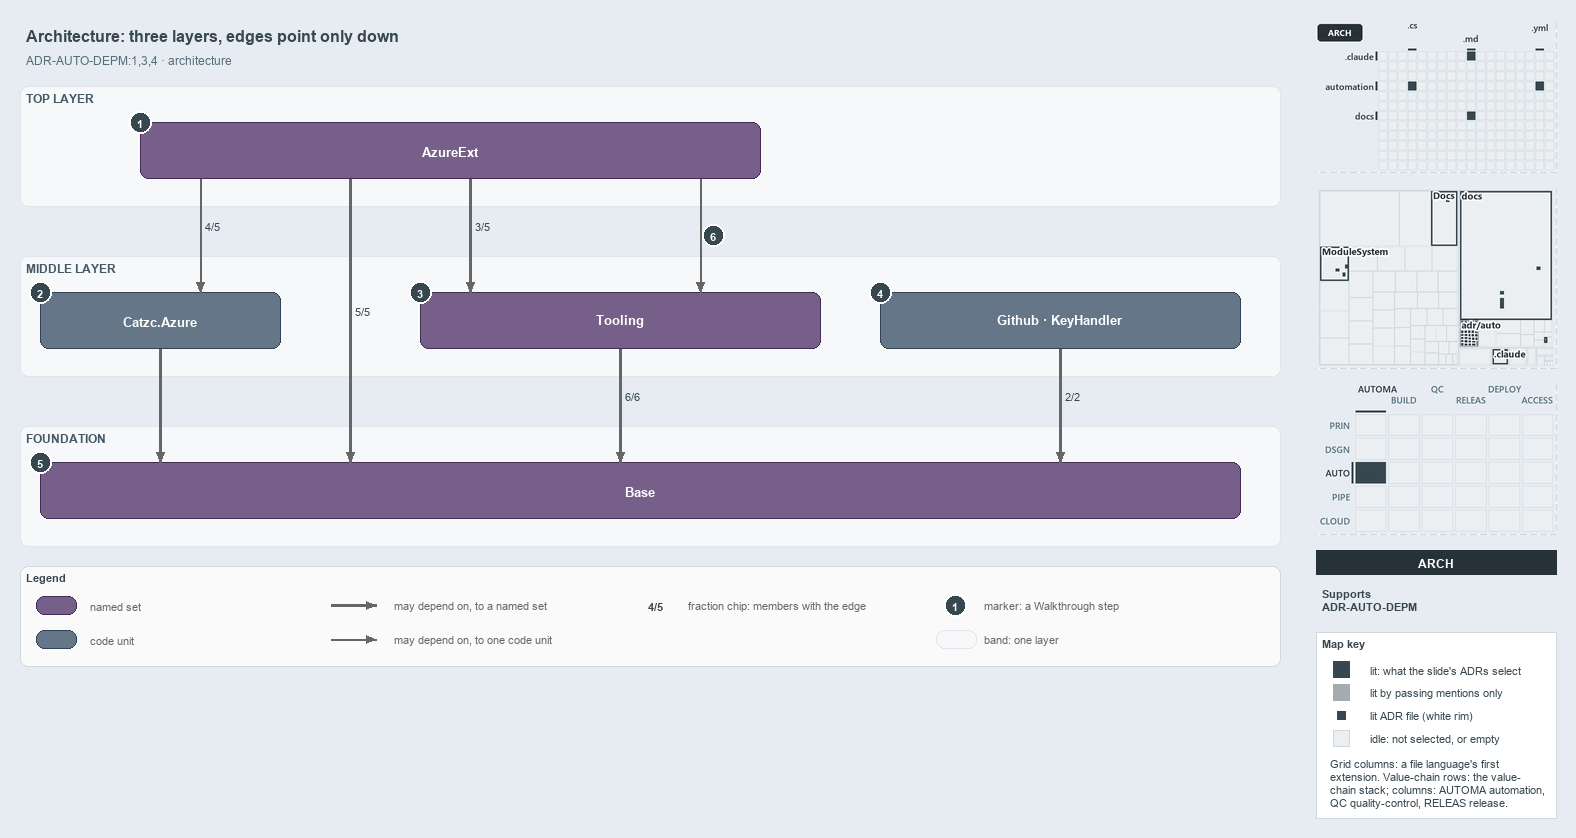

The diagram above was exported from draw.io. Its source (the exported page's mxGraphModel, read from the mxfile embedded in the PNG):
<mxGraphModel dx="1024" dy="768" grid="0" gridSize="10" guides="1" tooltips="1" connect="1" arrows="1" fold="1" page="1" pageScale="1" pageWidth="1572" pageHeight="700" background="#E6ECF2" math="0" shadow="0">
  <root>
    <mxCell id="0" />
    <mxCell id="1" parent="0" />
    <mxCell id="title" value="Architecture: three layers, edges point only down" style="text;html=1;align=left;verticalAlign=middle;fontSize=16;fontStyle=1;fontColor=#37474F;" vertex="1" parent="1">
      <mxGeometry x="20" y="14" width="1260" height="30" as="geometry" />
    </mxCell>
    <mxCell id="subtitle" value="ADR-AUTO-DEPM:1,3,4 &amp;#183; architecture" style="text;html=1;align=left;verticalAlign=middle;fontSize=12;fontColor=#546E7A;" vertex="1" parent="1">
      <mxGeometry x="20" y="44" width="1240" height="20" as="geometry" />
    </mxCell>
    <mxCell id="band-top" value="TOP LAYER" style="rounded=1;html=1;arcSize=3;fillColor=#F6F8FA;strokeColor=#E1E4E8;verticalAlign=top;align=left;spacingLeft=8;fontStyle=1;fontSize=12;fontColor=#455A64;" vertex="1" parent="1">
      <mxGeometry x="20" y="80" width="1260" height="120" as="geometry" />
    </mxCell>
    <mxCell id="band-middle" value="MIDDLE LAYER" style="rounded=1;html=1;arcSize=3;fillColor=#F6F8FA;strokeColor=#E1E4E8;verticalAlign=top;align=left;spacingLeft=8;fontStyle=1;fontSize=12;fontColor=#455A64;" vertex="1" parent="1">
      <mxGeometry x="20" y="250" width="1260" height="120" as="geometry" />
    </mxCell>
    <mxCell id="band-foundation" value="FOUNDATION" style="rounded=1;html=1;arcSize=3;fillColor=#F6F8FA;strokeColor=#E1E4E8;verticalAlign=top;align=left;spacingLeft=8;fontStyle=1;fontSize=12;fontColor=#455A64;" vertex="1" parent="1">
      <mxGeometry x="20" y="420" width="1260" height="120" as="geometry" />
    </mxCell>
    <mxCell id="g-azureext" value="&lt;b&gt;AzureExt&lt;/b&gt;" style="rounded=1;whiteSpace=wrap;html=1;arcSize=20;fillColor=#76608a;strokeColor=#432d57;fontColor=#FFFFFF;fontSize=13;" vertex="1" parent="1">
      <mxGeometry x="140" y="116" width="620" height="56" as="geometry" />
    </mxCell>
    <mxCell id="m-azure" value="&lt;b&gt;Catzc.Azure&lt;/b&gt;" style="rounded=1;whiteSpace=wrap;html=1;arcSize=20;fillColor=#647687;strokeColor=#314354;fontColor=#FFFFFF;fontSize=13;" vertex="1" parent="1">
      <mxGeometry x="40" y="286" width="240" height="56" as="geometry" />
    </mxCell>
    <mxCell id="g-tooling" value="&lt;b&gt;Tooling&lt;/b&gt;" style="rounded=1;whiteSpace=wrap;html=1;arcSize=20;fillColor=#76608a;strokeColor=#432d57;fontColor=#FFFFFF;fontSize=13;" vertex="1" parent="1">
      <mxGeometry x="420" y="286" width="400" height="56" as="geometry" />
    </mxCell>
    <mxCell id="m-solo" value="&lt;b&gt;Github &amp;#183; KeyHandler&lt;/b&gt;" style="rounded=1;whiteSpace=wrap;html=1;arcSize=20;fillColor=#647687;strokeColor=#314354;fontColor=#FFFFFF;fontSize=13;" vertex="1" parent="1">
      <mxGeometry x="880" y="286" width="360" height="56" as="geometry" />
    </mxCell>
    <mxCell id="g-base" value="&lt;b&gt;Base&lt;/b&gt;" style="rounded=1;whiteSpace=wrap;html=1;arcSize=20;fillColor=#76608a;strokeColor=#432d57;fontColor=#FFFFFF;fontSize=13;" vertex="1" parent="1">
      <mxGeometry x="40" y="456" width="1200" height="56" as="geometry" />
    </mxCell>
    <mxCell id="p-ext-azure-a" value="" style="text;html=1;strokeColor=none;fillColor=none;" vertex="1" parent="1">
      <mxGeometry x="200" y="172" width="1" height="1" as="geometry" />
    </mxCell>
    <mxCell id="p-ext-azure-b" value="" style="text;html=1;strokeColor=none;fillColor=none;" vertex="1" parent="1">
      <mxGeometry x="200" y="286" width="1" height="1" as="geometry" />
    </mxCell>
    <mxCell id="edge-ext-azure" value="4/5" style="edgeStyle=orthogonalEdgeStyle;rounded=1;html=1;fontSize=11;fontStyle=1;fontColor=#37474F;endArrow=block;strokeColor=#666666;labelBackgroundColor=#FFFFFF;" edge="1" parent="1" source="p-ext-azure-a" target="p-ext-azure-b">
      <mxGeometry relative="1" as="geometry" />
    </mxCell>
    <mxCell id="p-ext-base-a" value="" style="text;html=1;strokeColor=none;fillColor=none;" vertex="1" parent="1">
      <mxGeometry x="350" y="172" width="1" height="1" as="geometry" />
    </mxCell>
    <mxCell id="p-ext-base-b" value="" style="text;html=1;strokeColor=none;fillColor=none;" vertex="1" parent="1">
      <mxGeometry x="350" y="456" width="1" height="1" as="geometry" />
    </mxCell>
    <mxCell id="edge-ext-base" value="5/5" style="edgeStyle=orthogonalEdgeStyle;rounded=1;html=1;fontSize=11;fontStyle=1;fontColor=#37474F;endArrow=block;strokeColor=#666666;labelBackgroundColor=#FFFFFF;strokeWidth=2.5;" edge="1" parent="1" source="p-ext-base-a" target="p-ext-base-b">
      <mxGeometry relative="1" as="geometry" />
    </mxCell>
    <mxCell id="p-ext-tooling-a" value="" style="text;html=1;strokeColor=none;fillColor=none;" vertex="1" parent="1">
      <mxGeometry x="470" y="172" width="1" height="1" as="geometry" />
    </mxCell>
    <mxCell id="p-ext-tooling-b" value="" style="text;html=1;strokeColor=none;fillColor=none;" vertex="1" parent="1">
      <mxGeometry x="470" y="286" width="1" height="1" as="geometry" />
    </mxCell>
    <mxCell id="edge-ext-tooling" value="3/5" style="edgeStyle=orthogonalEdgeStyle;rounded=1;html=1;fontSize=11;fontStyle=1;fontColor=#37474F;endArrow=block;strokeColor=#666666;labelBackgroundColor=#FFFFFF;strokeWidth=2.5;" edge="1" parent="1" source="p-ext-tooling-a" target="p-ext-tooling-b">
      <mxGeometry relative="1" as="geometry" />
    </mxCell>
    <mxCell id="p-cli-core-a" value="" style="text;html=1;strokeColor=none;fillColor=none;" vertex="1" parent="1">
      <mxGeometry x="700" y="172" width="1" height="1" as="geometry" />
    </mxCell>
    <mxCell id="p-cli-core-b" value="" style="text;html=1;strokeColor=none;fillColor=none;" vertex="1" parent="1">
      <mxGeometry x="700" y="286" width="1" height="1" as="geometry" />
    </mxCell>
    <mxCell id="edge-cli-core" value="" style="edgeStyle=orthogonalEdgeStyle;rounded=1;html=1;fontSize=11;endArrow=block;strokeColor=#666666;" edge="1" parent="1" source="p-cli-core-a" target="p-cli-core-b">
      <mxGeometry relative="1" as="geometry" />
    </mxCell>
    <mxCell id="p-azure-base-a" value="" style="text;html=1;strokeColor=none;fillColor=none;" vertex="1" parent="1">
      <mxGeometry x="160" y="342" width="1" height="1" as="geometry" />
    </mxCell>
    <mxCell id="p-azure-base-b" value="" style="text;html=1;strokeColor=none;fillColor=none;" vertex="1" parent="1">
      <mxGeometry x="160" y="456" width="1" height="1" as="geometry" />
    </mxCell>
    <mxCell id="edge-azure-base" value="" style="edgeStyle=orthogonalEdgeStyle;rounded=1;html=1;fontSize=11;endArrow=block;strokeColor=#666666;strokeWidth=2.5;" edge="1" parent="1" source="p-azure-base-a" target="p-azure-base-b">
      <mxGeometry relative="1" as="geometry" />
    </mxCell>
    <mxCell id="p-tooling-base-a" value="" style="text;html=1;strokeColor=none;fillColor=none;" vertex="1" parent="1">
      <mxGeometry x="620" y="342" width="1" height="1" as="geometry" />
    </mxCell>
    <mxCell id="p-tooling-base-b" value="" style="text;html=1;strokeColor=none;fillColor=none;" vertex="1" parent="1">
      <mxGeometry x="620" y="456" width="1" height="1" as="geometry" />
    </mxCell>
    <mxCell id="edge-tooling-base" value="6/6" style="edgeStyle=orthogonalEdgeStyle;rounded=1;html=1;fontSize=11;fontStyle=1;fontColor=#37474F;endArrow=block;strokeColor=#666666;labelBackgroundColor=#FFFFFF;strokeWidth=2.5;" edge="1" parent="1" source="p-tooling-base-a" target="p-tooling-base-b">
      <mxGeometry relative="1" as="geometry" />
    </mxCell>
    <mxCell id="p-solo-base-a" value="" style="text;html=1;strokeColor=none;fillColor=none;" vertex="1" parent="1">
      <mxGeometry x="1060" y="342" width="1" height="1" as="geometry" />
    </mxCell>
    <mxCell id="p-solo-base-b" value="" style="text;html=1;strokeColor=none;fillColor=none;" vertex="1" parent="1">
      <mxGeometry x="1060" y="456" width="1" height="1" as="geometry" />
    </mxCell>
    <mxCell id="edge-solo-base" value="2/2" style="edgeStyle=orthogonalEdgeStyle;rounded=1;html=1;fontSize=11;fontStyle=1;fontColor=#37474F;endArrow=block;strokeColor=#666666;labelBackgroundColor=#FFFFFF;strokeWidth=2.5;" edge="1" parent="1" source="p-solo-base-a" target="p-solo-base-b">
      <mxGeometry relative="1" as="geometry" />
    </mxCell>
    <mxCell id="mark-1" value="1" style="ellipse;html=1;fillColor=#37474F;strokeColor=#FFFFFF;strokeWidth=2;fontColor=#FFFFFF;fontStyle=1;fontSize=11;" vertex="1" parent="1">
      <mxGeometry x="129" y="105" width="22" height="22" as="geometry" />
    </mxCell>
    <mxCell id="mark-2" value="2" style="ellipse;html=1;fillColor=#37474F;strokeColor=#FFFFFF;strokeWidth=2;fontColor=#FFFFFF;fontStyle=1;fontSize=11;" vertex="1" parent="1">
      <mxGeometry x="29" y="275" width="22" height="22" as="geometry" />
    </mxCell>
    <mxCell id="mark-3" value="3" style="ellipse;html=1;fillColor=#37474F;strokeColor=#FFFFFF;strokeWidth=2;fontColor=#FFFFFF;fontStyle=1;fontSize=11;" vertex="1" parent="1">
      <mxGeometry x="409" y="275" width="22" height="22" as="geometry" />
    </mxCell>
    <mxCell id="mark-4" value="4" style="ellipse;html=1;fillColor=#37474F;strokeColor=#FFFFFF;strokeWidth=2;fontColor=#FFFFFF;fontStyle=1;fontSize=11;" vertex="1" parent="1">
      <mxGeometry x="869" y="275" width="22" height="22" as="geometry" />
    </mxCell>
    <mxCell id="mark-5" value="5" style="ellipse;html=1;fillColor=#37474F;strokeColor=#FFFFFF;strokeWidth=2;fontColor=#FFFFFF;fontStyle=1;fontSize=11;" vertex="1" parent="1">
      <mxGeometry x="29" y="445" width="22" height="22" as="geometry" />
    </mxCell>
    <mxCell id="mark-6" value="6" style="ellipse;html=1;fillColor=#37474F;strokeColor=#FFFFFF;strokeWidth=2;fontColor=#FFFFFF;fontStyle=1;fontSize=11;" vertex="1" parent="1">
      <mxGeometry x="702" y="218" width="22" height="22" as="geometry" />
    </mxCell>
    <mxCell id="legend" value="&lt;b&gt;Legend&lt;/b&gt;" style="rounded=1;whiteSpace=wrap;html=1;arcSize=6;fillColor=#FAFAFA;strokeColor=#CFD8DC;align=left;verticalAlign=top;spacing=8;fontSize=11;fontColor=#37474F;" vertex="1" parent="1">
      <mxGeometry x="20" y="560" width="1260" height="100" as="geometry" />
    </mxCell>
    <mxCell id="legend-group" value="" style="rounded=1;whiteSpace=wrap;html=1;arcSize=20;fillColor=#76608a;strokeColor=#432d57;fontColor=#FFFFFF;" vertex="1" parent="1">
      <mxGeometry x="36" y="590" width="40" height="18" as="geometry" />
    </mxCell>
    <mxCell id="legend-group-text" value="named set" style="text;html=1;align=left;verticalAlign=middle;fontSize=11;fontColor=#666666;" vertex="1" parent="1">
      <mxGeometry x="84" y="589" width="200" height="20" as="geometry" />
    </mxCell>
    <mxCell id="legend-module" value="" style="rounded=1;whiteSpace=wrap;html=1;arcSize=20;fillColor=#647687;strokeColor=#314354;fontColor=#FFFFFF;" vertex="1" parent="1">
      <mxGeometry x="36" y="624" width="40" height="18" as="geometry" />
    </mxCell>
    <mxCell id="legend-module-text" value="code unit" style="text;html=1;align=left;verticalAlign=middle;fontSize=11;fontColor=#666666;" vertex="1" parent="1">
      <mxGeometry x="84" y="623" width="200" height="20" as="geometry" />
    </mxCell>
    <mxCell id="legend-thick-a" value="" style="text;html=1;strokeColor=none;fillColor=none;" vertex="1" parent="1">
      <mxGeometry x="330" y="599" width="1" height="1" as="geometry" />
    </mxCell>
    <mxCell id="legend-thick-b" value="" style="text;html=1;strokeColor=none;fillColor=none;" vertex="1" parent="1">
      <mxGeometry x="376" y="599" width="1" height="1" as="geometry" />
    </mxCell>
    <mxCell id="legend-thick" value="" style="edgeStyle=orthogonalEdgeStyle;rounded=1;html=1;endArrow=block;strokeColor=#666666;strokeWidth=2.5;" edge="1" parent="1" source="legend-thick-a" target="legend-thick-b">
      <mxGeometry relative="1" as="geometry" />
    </mxCell>
    <mxCell id="legend-thick-text" value="may depend on, to a named set" style="text;html=1;align=left;verticalAlign=middle;fontSize=11;fontColor=#666666;" vertex="1" parent="1">
      <mxGeometry x="388" y="589" width="200" height="20" as="geometry" />
    </mxCell>
    <mxCell id="legend-thin-a" value="" style="text;html=1;strokeColor=none;fillColor=none;" vertex="1" parent="1">
      <mxGeometry x="330" y="633" width="1" height="1" as="geometry" />
    </mxCell>
    <mxCell id="legend-thin-b" value="" style="text;html=1;strokeColor=none;fillColor=none;" vertex="1" parent="1">
      <mxGeometry x="376" y="633" width="1" height="1" as="geometry" />
    </mxCell>
    <mxCell id="legend-thin" value="" style="edgeStyle=orthogonalEdgeStyle;rounded=1;html=1;endArrow=block;strokeColor=#666666;" edge="1" parent="1" source="legend-thin-a" target="legend-thin-b">
      <mxGeometry relative="1" as="geometry" />
    </mxCell>
    <mxCell id="legend-thin-text" value="may depend on, to one code unit" style="text;html=1;align=left;verticalAlign=middle;fontSize=11;fontColor=#666666;" vertex="1" parent="1">
      <mxGeometry x="388" y="623" width="200" height="20" as="geometry" />
    </mxCell>
    <mxCell id="legend-fraction" value="&lt;b&gt;4/5&lt;/b&gt;" style="text;html=1;align=center;verticalAlign=middle;fontSize=11;fontColor=#37474F;fillColor=#FFFFFF;strokeColor=none;" vertex="1" parent="1">
      <mxGeometry x="640" y="590" width="30" height="18" as="geometry" />
    </mxCell>
    <mxCell id="legend-fraction-text" value="fraction chip: members with the edge" style="text;html=1;align=left;verticalAlign=middle;fontSize=11;fontColor=#666666;" vertex="1" parent="1">
      <mxGeometry x="682" y="589" width="200" height="20" as="geometry" />
    </mxCell>
    <mxCell id="legend-mark" value="1" style="ellipse;html=1;fillColor=#37474F;strokeColor=#FFFFFF;strokeWidth=2;fontColor=#FFFFFF;fontStyle=1;fontSize=11;" vertex="1" parent="1">
      <mxGeometry x="944" y="588" width="22" height="22" as="geometry" />
    </mxCell>
    <mxCell id="legend-mark-text" value="marker: a Walkthrough step" style="text;html=1;align=left;verticalAlign=middle;fontSize=11;fontColor=#666666;" vertex="1" parent="1">
      <mxGeometry x="978" y="589" width="200" height="20" as="geometry" />
    </mxCell>
    <mxCell id="legend-band" value="" style="rounded=1;html=1;arcSize=3;fillColor=#F6F8FA;strokeColor=#E1E4E8;" vertex="1" parent="1">
      <mxGeometry x="936" y="624" width="40" height="18" as="geometry" />
    </mxCell>
    <mxCell id="legend-band-text" value="band: one layer" style="text;html=1;align=left;verticalAlign=middle;fontSize=11;fontColor=#666666;" vertex="1" parent="1">
      <mxGeometry x="978" y="623" width="200" height="20" as="geometry" />
    </mxCell>
    <mxCell id="minimap-grid" value="" style="shape=image;html=1;imageAspect=0;aspect=fixed;verticalLabelPosition=bottom;strokeColor=#CFD8DC;dashed=1;fillColor=#FAFAFA;image=data:image/png,(base64 omitted: 9272 chars);" vertex="1" parent="1">
      <mxGeometry x="1316" y="16" width="240" height="150" as="geometry" />
    </mxCell>
    <mxCell id="minimap-tree" value="" style="shape=image;html=1;imageAspect=0;aspect=fixed;verticalLabelPosition=bottom;strokeColor=#CFD8DC;dashed=1;fillColor=#FAFAFA;image=data:image/png,(base64 omitted: 16488 chars);" vertex="1" parent="1">
      <mxGeometry x="1316" y="182" width="240" height="180" as="geometry" />
    </mxCell>
    <mxCell id="minimap-chain" value="" style="shape=image;html=1;imageAspect=0;aspect=fixed;verticalLabelPosition=bottom;strokeColor=#CFD8DC;dashed=1;fillColor=#FAFAFA;image=data:image/png,(base64 omitted: 14160 chars);" vertex="1" parent="1">
      <mxGeometry x="1316" y="378" width="240" height="150" as="geometry" />
    </mxCell>
    <mxCell id="lens-badge" value="ARCH" style="rounded=0;whiteSpace=wrap;html=1;align=center;verticalAlign=middle;fontSize=12;fontStyle=1;fontColor=#FFFFFF;fillColor=#263238;strokeColor=none;" vertex="1" parent="1">
      <mxGeometry x="1316" y="544" width="240" height="24" as="geometry" />
    </mxCell>
    <mxCell id="supports" value="&lt;b&gt;Supports&lt;/b&gt;&lt;br&gt;ADR-AUTO-DEPM" style="text;html=1;whiteSpace=wrap;align=left;verticalAlign=top;fontSize=11;fontColor=#37474F;" vertex="1" parent="1">
      <mxGeometry x="1316" y="576" width="240" height="38" as="geometry" />
    </mxCell>
    <mxCell id="mapkey" value="&lt;b&gt;Map key&lt;/b&gt;" style="rounded=0;whiteSpace=wrap;html=1;align=left;verticalAlign=top;fontSize=11;fontColor=#37474F;fillColor=#FFFFFF;strokeColor=#CFD8DC;spacingLeft=8;spacingTop=2;" vertex="1" parent="1">
      <mxGeometry x="1316" y="626" width="240" height="186" as="geometry" />
    </mxCell>
    <mxCell id="mapkey-lit" value="" style="rounded=0;html=1;fillColor=#37474F;strokeColor=#37474F;" vertex="1" parent="1">
      <mxGeometry x="1333.0" y="655.0" width="16" height="16" as="geometry" />
    </mxCell>
    <mxCell id="mapkey-lit-text" value="lit: what the slide's ADRs select" style="text;html=1;align=left;verticalAlign=middle;fontSize=11;fontColor=#37474F;" vertex="1" parent="1">
      <mxGeometry x="1364" y="653" width="184" height="20" as="geometry" />
    </mxCell>
    <mxCell id="mapkey-touched" value="" style="rounded=0;html=1;fillColor=#A4ACB0;strokeColor=#A4ACB0;" vertex="1" parent="1">
      <mxGeometry x="1333.0" y="678.0" width="16" height="16" as="geometry" />
    </mxCell>
    <mxCell id="mapkey-touched-text" value="lit by passing mentions only" style="text;html=1;align=left;verticalAlign=middle;fontSize=11;fontColor=#37474F;" vertex="1" parent="1">
      <mxGeometry x="1364" y="676" width="184" height="20" as="geometry" />
    </mxCell>
    <mxCell id="mapkey-adr" value="" style="rounded=0;html=1;fillColor=#37474F;strokeColor=#FFFFFF;strokeWidth=2;" vertex="1" parent="1">
      <mxGeometry x="1335.0" y="703.0" width="12" height="12" as="geometry" />
    </mxCell>
    <mxCell id="mapkey-adr-text" value="lit ADR file (white rim)" style="text;html=1;align=left;verticalAlign=middle;fontSize=11;fontColor=#37474F;" vertex="1" parent="1">
      <mxGeometry x="1364" y="699" width="184" height="20" as="geometry" />
    </mxCell>
    <mxCell id="mapkey-idle" value="" style="rounded=0;html=1;fillColor=#ECEFF1;strokeColor=#CFD8DC;" vertex="1" parent="1">
      <mxGeometry x="1333.0" y="724.0" width="16" height="16" as="geometry" />
    </mxCell>
    <mxCell id="mapkey-idle-text" value="idle: not selected, or empty" style="text;html=1;align=left;verticalAlign=middle;fontSize=11;fontColor=#37474F;" vertex="1" parent="1">
      <mxGeometry x="1364" y="722" width="184" height="20" as="geometry" />
    </mxCell>
    <mxCell id="mapkey-codes" value="Grid columns: a file language's first&lt;br&gt;extension. Value-chain rows: the value-&lt;br&gt;chain stack; columns: AUTOMA automation,&lt;br&gt;QC quality-control, RELEAS release." style="text;html=1;align=left;verticalAlign=top;whiteSpace=wrap;fontSize=11;fontColor=#37474F;" vertex="1" parent="1">
      <mxGeometry x="1324" y="746" width="224" height="60" as="geometry" />
    </mxCell>
  </root>
</mxGraphModel>